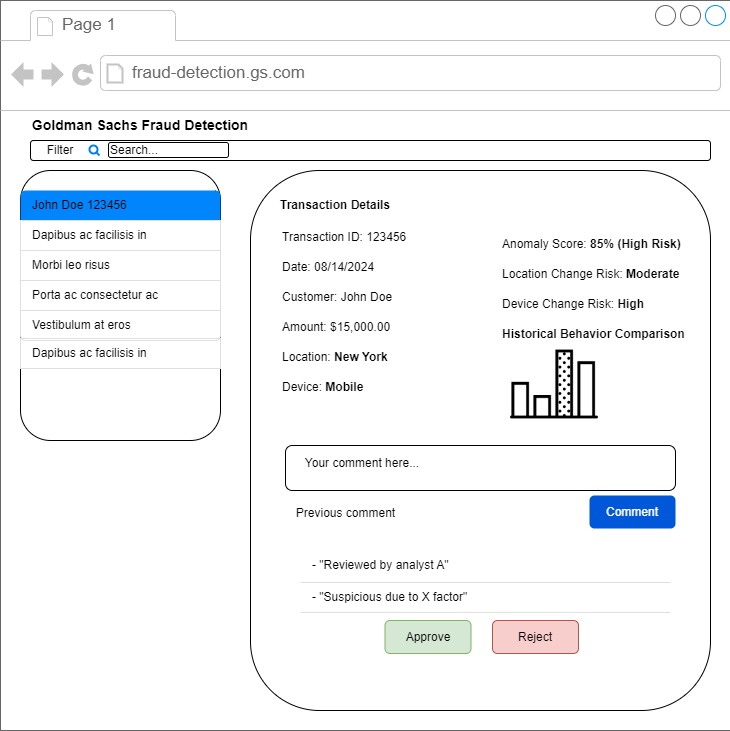

The diagram above was exported from draw.io. Its source (the exported page's mxGraphModel, read from the mxfile embedded in the PNG):
<mxGraphModel dx="1235" dy="614" grid="1" gridSize="10" guides="1" tooltips="1" connect="1" arrows="1" fold="1" page="1" pageScale="1" pageWidth="827" pageHeight="1169" math="0" shadow="0">
  <root>
    <mxCell id="0" />
    <mxCell id="1" parent="0" />
    <mxCell id="mQMmjaj0I7xDYJLzWTTT-1" value="" style="strokeWidth=1;shadow=0;dashed=0;align=center;shape=mxgraph.mockup.containers.browserWindow;rSize=0;strokeColor=none;strokeColor2=#008cff;strokeColor3=#c4c4c4;mainText=,;recursiveResize=0;fontStyle=1;fontColor=none;fillColor=none;noLabel=1;" parent="1" vertex="1">
      <mxGeometry x="30" y="20" width="730" height="730" as="geometry" />
    </mxCell>
    <mxCell id="mQMmjaj0I7xDYJLzWTTT-2" value="Page 1" style="strokeWidth=1;shadow=0;dashed=0;align=center;html=1;shape=mxgraph.mockup.containers.anchor;fontSize=17;fontColor=#666666;align=left;whiteSpace=wrap;" parent="mQMmjaj0I7xDYJLzWTTT-1" vertex="1">
      <mxGeometry x="60" y="12" width="110" height="26" as="geometry" />
    </mxCell>
    <mxCell id="mQMmjaj0I7xDYJLzWTTT-3" value="fraud-detection.gs.com" style="strokeWidth=1;shadow=0;dashed=0;align=center;html=1;shape=mxgraph.mockup.containers.anchor;rSize=0;fontSize=17;fontColor=#666666;align=left;" parent="mQMmjaj0I7xDYJLzWTTT-1" vertex="1">
      <mxGeometry x="130" y="60" width="250" height="26" as="geometry" />
    </mxCell>
    <mxCell id="mQMmjaj0I7xDYJLzWTTT-4" value="&lt;b&gt;&lt;font style=&quot;font-size: 14px;&quot;&gt;Goldman Sachs Fraud Detection&lt;/font&gt;&lt;/b&gt;" style="text;html=1;align=center;verticalAlign=middle;whiteSpace=wrap;rounded=0;" parent="mQMmjaj0I7xDYJLzWTTT-1" vertex="1">
      <mxGeometry x="20" y="110" width="240" height="30" as="geometry" />
    </mxCell>
    <mxCell id="mQMmjaj0I7xDYJLzWTTT-5" value="" style="rounded=1;whiteSpace=wrap;html=1;" parent="mQMmjaj0I7xDYJLzWTTT-1" vertex="1">
      <mxGeometry x="20" y="170" width="200" height="270" as="geometry" />
    </mxCell>
    <mxCell id="mQMmjaj0I7xDYJLzWTTT-6" value="" style="rounded=1;whiteSpace=wrap;html=1;" parent="mQMmjaj0I7xDYJLzWTTT-1" vertex="1">
      <mxGeometry x="250" y="170" width="460" height="540" as="geometry" />
    </mxCell>
    <mxCell id="mQMmjaj0I7xDYJLzWTTT-7" value="" style="swimlane;fontStyle=0;childLayout=stackLayout;horizontal=1;startSize=0;horizontalStack=0;resizeParent=1;resizeParentMax=0;resizeLast=0;collapsible=0;marginBottom=0;whiteSpace=wrap;html=1;strokeColor=none;fillColor=none;" parent="mQMmjaj0I7xDYJLzWTTT-1" vertex="1">
      <mxGeometry x="20" y="190" width="200" height="150" as="geometry" />
    </mxCell>
    <mxCell id="mQMmjaj0I7xDYJLzWTTT-8" value="&lt;span style=&quot;color: rgb(0, 0, 0);&quot;&gt;John Doe&amp;nbsp;&lt;/span&gt;&lt;span style=&quot;color: rgb(0, 0, 0);&quot;&gt;123456&lt;/span&gt;" style="text;strokeColor=none;fillColor=#0085FC;align=left;verticalAlign=middle;spacingLeft=10;spacingRight=10;overflow=hidden;points=[[0,0.5],[1,0.5]];portConstraint=eastwest;rotatable=0;whiteSpace=wrap;html=1;shape=mxgraph.bootstrap.topButton;rSize=5;fontColor=#ffffff;" parent="mQMmjaj0I7xDYJLzWTTT-7" vertex="1">
      <mxGeometry width="200" height="30" as="geometry" />
    </mxCell>
    <mxCell id="mQMmjaj0I7xDYJLzWTTT-9" value="Dapibus ac facilisis in" style="text;strokeColor=#DFDFDF;fillColor=#FFFFFF;align=left;verticalAlign=middle;spacingLeft=10;spacingRight=10;overflow=hidden;points=[[0,0.5],[1,0.5]];portConstraint=eastwest;rotatable=0;whiteSpace=wrap;html=1;rSize=5;fontColor=#000000;" parent="mQMmjaj0I7xDYJLzWTTT-7" vertex="1">
      <mxGeometry y="30" width="200" height="30" as="geometry" />
    </mxCell>
    <mxCell id="mQMmjaj0I7xDYJLzWTTT-10" value="Morbi leo risus" style="text;strokeColor=#DFDFDF;fillColor=#FFFFFF;align=left;verticalAlign=middle;spacingLeft=10;spacingRight=10;overflow=hidden;points=[[0,0.5],[1,0.5]];portConstraint=eastwest;rotatable=0;whiteSpace=wrap;html=1;rSize=5;fontColor=#000000;" parent="mQMmjaj0I7xDYJLzWTTT-7" vertex="1">
      <mxGeometry y="60" width="200" height="30" as="geometry" />
    </mxCell>
    <mxCell id="mQMmjaj0I7xDYJLzWTTT-11" value="Porta ac consectetur ac" style="text;strokeColor=#DFDFDF;fillColor=#FFFFFF;align=left;verticalAlign=middle;spacingLeft=10;spacingRight=10;overflow=hidden;points=[[0,0.5],[1,0.5]];portConstraint=eastwest;rotatable=0;whiteSpace=wrap;html=1;rSize=5;fontColor=#000000;" parent="mQMmjaj0I7xDYJLzWTTT-7" vertex="1">
      <mxGeometry y="90" width="200" height="30" as="geometry" />
    </mxCell>
    <mxCell id="mQMmjaj0I7xDYJLzWTTT-12" value="Vestibulum at eros" style="text;strokeColor=#DFDFDF;fillColor=#FFFFFF;align=left;verticalAlign=middle;spacingLeft=10;spacingRight=10;overflow=hidden;points=[[0,0.5],[1,0.5]];portConstraint=eastwest;rotatable=0;whiteSpace=wrap;html=1;shape=mxgraph.bootstrap.bottomButton;rSize=5;fontColor=#000000;" parent="mQMmjaj0I7xDYJLzWTTT-7" vertex="1">
      <mxGeometry y="120" width="200" height="30" as="geometry" />
    </mxCell>
    <mxCell id="mQMmjaj0I7xDYJLzWTTT-13" value="&lt;b&gt;Transaction Details&lt;/b&gt;" style="text;html=1;align=center;verticalAlign=middle;whiteSpace=wrap;rounded=0;" parent="mQMmjaj0I7xDYJLzWTTT-1" vertex="1">
      <mxGeometry x="270" y="190" width="130" height="30" as="geometry" />
    </mxCell>
    <mxCell id="mQMmjaj0I7xDYJLzWTTT-54" value="" style="shape=image;html=1;verticalAlign=top;verticalLabelPosition=bottom;labelBackgroundColor=#ffffff;imageAspect=0;aspect=fixed;image=https://cdn0.iconfinder.com/data/icons/business-collection-2027/60/graph-5-128.png" parent="mQMmjaj0I7xDYJLzWTTT-1" vertex="1">
      <mxGeometry x="510" y="340" width="88" height="88" as="geometry" />
    </mxCell>
    <mxCell id="mQMmjaj0I7xDYJLzWTTT-58" value="" style="swimlane;fontStyle=0;childLayout=stackLayout;horizontal=1;startSize=0;horizontalStack=0;resizeParent=1;resizeParentMax=0;resizeLast=0;collapsible=0;marginBottom=0;whiteSpace=wrap;html=1;strokeColor=none;fillColor=none;" parent="mQMmjaj0I7xDYJLzWTTT-1" vertex="1">
      <mxGeometry x="20" y="338" width="200" height="30" as="geometry" />
    </mxCell>
    <mxCell id="mQMmjaj0I7xDYJLzWTTT-60" value="Dapibus ac facilisis in" style="text;strokeColor=#DFDFDF;fillColor=none;align=left;verticalAlign=middle;spacingLeft=10;spacingRight=10;overflow=hidden;points=[[0,0.5],[1,0.5]];portConstraint=eastwest;rotatable=0;whiteSpace=wrap;html=1;rSize=5;fontColor=#000000;" parent="mQMmjaj0I7xDYJLzWTTT-58" vertex="1">
      <mxGeometry width="200" height="30" as="geometry" />
    </mxCell>
    <mxCell id="mQMmjaj0I7xDYJLzWTTT-72" value="" style="rounded=1;whiteSpace=wrap;html=1;" parent="mQMmjaj0I7xDYJLzWTTT-1" vertex="1">
      <mxGeometry x="285" y="445" width="390" height="45" as="geometry" />
    </mxCell>
    <mxCell id="mQMmjaj0I7xDYJLzWTTT-70" value="Your comment here..." style="text;html=1;align=center;verticalAlign=middle;whiteSpace=wrap;rounded=0;" parent="mQMmjaj0I7xDYJLzWTTT-1" vertex="1">
      <mxGeometry x="287" y="448" width="150" height="30" as="geometry" />
    </mxCell>
    <mxCell id="mQMmjaj0I7xDYJLzWTTT-73" value="Comment" style="rounded=1;fillColor=#0057D8;align=center;strokeColor=none;html=1;whiteSpace=wrap;fontColor=#ffffff;fontSize=12;sketch=0;" parent="mQMmjaj0I7xDYJLzWTTT-1" vertex="1">
      <mxGeometry x="589" y="495" width="86" height="33" as="geometry" />
    </mxCell>
    <mxCell id="mQMmjaj0I7xDYJLzWTTT-75" value="Previous comment" style="text;html=1;align=center;verticalAlign=middle;whiteSpace=wrap;rounded=0;" parent="mQMmjaj0I7xDYJLzWTTT-1" vertex="1">
      <mxGeometry x="287.5" y="498" width="115" height="30" as="geometry" />
    </mxCell>
    <mxCell id="mQMmjaj0I7xDYJLzWTTT-76" value="" style="group" parent="mQMmjaj0I7xDYJLzWTTT-1" vertex="1" connectable="0">
      <mxGeometry x="280" y="222" width="140" height="180" as="geometry" />
    </mxCell>
    <mxCell id="mQMmjaj0I7xDYJLzWTTT-27" value="Transaction ID: 123456" style="text;html=1;align=left;verticalAlign=middle;whiteSpace=wrap;rounded=0;" parent="mQMmjaj0I7xDYJLzWTTT-76" vertex="1">
      <mxGeometry width="130" height="30" as="geometry" />
    </mxCell>
    <mxCell id="mQMmjaj0I7xDYJLzWTTT-42" value="Date:&amp;nbsp;&lt;span class=&quot;hljs-number&quot;&gt;08&lt;/span&gt;&lt;span class=&quot;hljs-operator&quot;&gt;/&lt;/span&gt;&lt;span class=&quot;hljs-number&quot;&gt;14&lt;/span&gt;&lt;span class=&quot;hljs-operator&quot;&gt;/&lt;/span&gt;&lt;span class=&quot;hljs-number&quot;&gt;2024&lt;/span&gt;" style="text;html=1;align=left;verticalAlign=middle;whiteSpace=wrap;rounded=0;" parent="mQMmjaj0I7xDYJLzWTTT-76" vertex="1">
      <mxGeometry y="30" width="100" height="30" as="geometry" />
    </mxCell>
    <mxCell id="mQMmjaj0I7xDYJLzWTTT-43" value="Customer: John Doe" style="text;html=1;align=left;verticalAlign=middle;whiteSpace=wrap;rounded=0;" parent="mQMmjaj0I7xDYJLzWTTT-76" vertex="1">
      <mxGeometry y="60" width="140" height="30" as="geometry" />
    </mxCell>
    <mxCell id="mQMmjaj0I7xDYJLzWTTT-44" value="Amount: $&lt;span class=&quot;hljs-number&quot;&gt;15,000.00&lt;/span&gt;" style="text;html=1;align=left;verticalAlign=middle;whiteSpace=wrap;rounded=0;" parent="mQMmjaj0I7xDYJLzWTTT-76" vertex="1">
      <mxGeometry y="90" width="120" height="30" as="geometry" />
    </mxCell>
    <mxCell id="mQMmjaj0I7xDYJLzWTTT-49" value="Location: &lt;b&gt;&lt;span class=&quot;hljs-keyword&quot;&gt;New&lt;/span&gt; York&lt;/b&gt;&amp;nbsp;" style="text;html=1;align=left;verticalAlign=middle;whiteSpace=wrap;rounded=0;" parent="mQMmjaj0I7xDYJLzWTTT-76" vertex="1">
      <mxGeometry y="120" width="120" height="30" as="geometry" />
    </mxCell>
    <mxCell id="mQMmjaj0I7xDYJLzWTTT-50" value="Device: &lt;b&gt;Mobile &lt;/b&gt;" style="text;html=1;align=left;verticalAlign=middle;whiteSpace=wrap;rounded=0;" parent="mQMmjaj0I7xDYJLzWTTT-76" vertex="1">
      <mxGeometry y="150" width="120" height="30" as="geometry" />
    </mxCell>
    <mxCell id="mQMmjaj0I7xDYJLzWTTT-77" value="" style="group" parent="mQMmjaj0I7xDYJLzWTTT-1" vertex="1" connectable="0">
      <mxGeometry x="500" y="229" width="190" height="120" as="geometry" />
    </mxCell>
    <mxCell id="mQMmjaj0I7xDYJLzWTTT-51" value="Anomaly Score: &lt;b&gt;&lt;span class=&quot;hljs-number&quot;&gt;85&lt;/span&gt;&lt;span class=&quot;hljs-operator&quot;&gt;%&lt;/span&gt; (High Risk)&lt;/b&gt;" style="text;html=1;align=left;verticalAlign=middle;whiteSpace=wrap;rounded=0;" parent="mQMmjaj0I7xDYJLzWTTT-77" vertex="1">
      <mxGeometry width="190" height="30" as="geometry" />
    </mxCell>
    <mxCell id="mQMmjaj0I7xDYJLzWTTT-52" value="Location Change Risk: &lt;b&gt;Moderate  &lt;/b&gt;" style="text;html=1;align=left;verticalAlign=middle;whiteSpace=wrap;rounded=0;" parent="mQMmjaj0I7xDYJLzWTTT-77" vertex="1">
      <mxGeometry y="30" width="190" height="30" as="geometry" />
    </mxCell>
    <mxCell id="mQMmjaj0I7xDYJLzWTTT-53" value=" Device Change Risk: &lt;b&gt;High&lt;/b&gt;" style="text;html=1;align=left;verticalAlign=middle;whiteSpace=wrap;rounded=0;" parent="mQMmjaj0I7xDYJLzWTTT-77" vertex="1">
      <mxGeometry y="60" width="180" height="30" as="geometry" />
    </mxCell>
    <mxCell id="mQMmjaj0I7xDYJLzWTTT-55" value="&lt;b&gt;Historical Behavior Comparison&lt;/b&gt;" style="text;html=1;align=left;verticalAlign=middle;whiteSpace=wrap;rounded=0;" parent="mQMmjaj0I7xDYJLzWTTT-77" vertex="1">
      <mxGeometry y="90" width="185" height="30" as="geometry" />
    </mxCell>
    <mxCell id="mQMmjaj0I7xDYJLzWTTT-78" value="Approve" style="rounded=1;fillColor=#d5e8d4;strokeColor=#82b366;html=1;whiteSpace=wrap;align=center;verticalAlign=middle;fontStyle=0;fontSize=12;sketch=0;" parent="mQMmjaj0I7xDYJLzWTTT-1" vertex="1">
      <mxGeometry x="384.5" y="620" width="86" height="33" as="geometry" />
    </mxCell>
    <mxCell id="mQMmjaj0I7xDYJLzWTTT-79" value="Reject" style="rounded=1;fillColor=#f8cecc;strokeColor=#b85450;html=1;whiteSpace=wrap;align=center;verticalAlign=middle;fontStyle=0;fontSize=12;sketch=0;" parent="mQMmjaj0I7xDYJLzWTTT-1" vertex="1">
      <mxGeometry x="492" y="620" width="86" height="33" as="geometry" />
    </mxCell>
    <mxCell id="mQMmjaj0I7xDYJLzWTTT-80" value="" style="rounded=1;whiteSpace=wrap;html=1;" parent="mQMmjaj0I7xDYJLzWTTT-1" vertex="1">
      <mxGeometry x="30" y="140" width="680" height="20" as="geometry" />
    </mxCell>
    <mxCell id="mQMmjaj0I7xDYJLzWTTT-81" value="Filter" style="text;html=1;align=center;verticalAlign=middle;whiteSpace=wrap;rounded=0;" parent="mQMmjaj0I7xDYJLzWTTT-1" vertex="1">
      <mxGeometry x="30" y="135" width="60" height="30" as="geometry" />
    </mxCell>
    <mxCell id="mQMmjaj0I7xDYJLzWTTT-83" value="" style="html=1;verticalLabelPosition=bottom;align=center;labelBackgroundColor=#ffffff;verticalAlign=top;strokeWidth=2;strokeColor=#0080F0;shadow=0;dashed=0;shape=mxgraph.ios7.icons.looking_glass;" parent="mQMmjaj0I7xDYJLzWTTT-1" vertex="1">
      <mxGeometry x="89" y="145" width="10" height="10" as="geometry" />
    </mxCell>
    <mxCell id="mQMmjaj0I7xDYJLzWTTT-84" value="Search..." style="rounded=1;whiteSpace=wrap;html=1;align=left;" parent="mQMmjaj0I7xDYJLzWTTT-1" vertex="1">
      <mxGeometry x="108" y="142" width="120" height="15" as="geometry" />
    </mxCell>
    <mxCell id="mQMmjaj0I7xDYJLzWTTT-66" value="&lt;span class=&quot;hljs-operator&quot;&gt;-&lt;/span&gt; &quot;Suspicious due to X factor&quot;&amp;nbsp;&amp;nbsp;" style="shape=mxgraph.basic.rect;fillColor2=none;strokeWidth=1;size=20;indent=5;right=0;left=0;strokeColor=#DFDFDF;fillColor=none;align=left;verticalAlign=middle;spacingLeft=10;spacingRight=10;overflow=hidden;points=[[0,0.5],[1,0.5]];portConstraint=eastwest;rotatable=0;whiteSpace=wrap;html=1;rSize=5;fontColor=#000000;" parent="1" vertex="1">
      <mxGeometry x="330" y="602" width="370" height="30" as="geometry" />
    </mxCell>
    <mxCell id="mQMmjaj0I7xDYJLzWTTT-65" value="&lt;span class=&quot;hljs-operator&quot;&gt;-&lt;/span&gt; &quot;Reviewed by analyst A&quot;&amp;nbsp;&amp;nbsp;" style="text;strokeColor=none;fillColor=none;align=left;verticalAlign=middle;spacingLeft=10;spacingRight=10;overflow=hidden;points=[[0,0.5],[1,0.5]];portConstraint=eastwest;rotatable=0;whiteSpace=wrap;html=1;fontColor=#000000;" parent="1" vertex="1">
      <mxGeometry x="330" y="570" width="380" height="30" as="geometry" />
    </mxCell>
  </root>
</mxGraphModel>